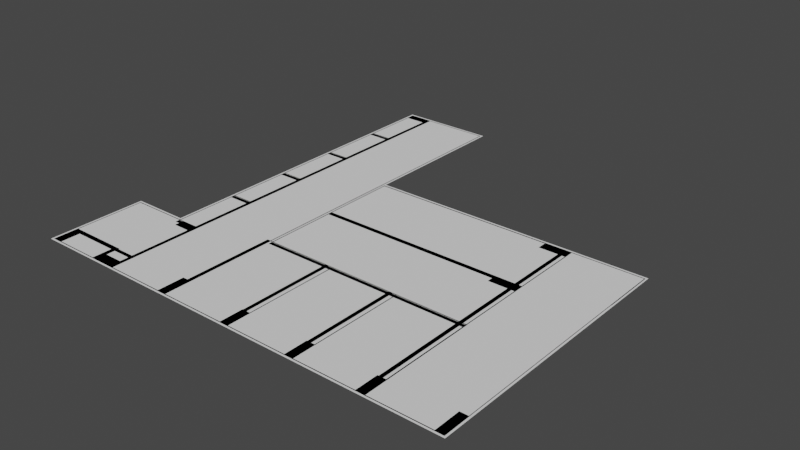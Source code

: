 # Source: BroomStudyModelsExport.blend  (saved by Blender 2.93.20; exported with 4.5.12 LTS)
import bpy
from mathutils import Matrix  # noqa: F401  (used for matrix-valued properties, if any)

bpy.ops.wm.read_factory_settings(use_empty=True)
scene = bpy.context.scene
scene.name = 'Scene'

# ---- collections
col_collection = bpy.data.collections.new('Collection'); scene.collection.children.link(col_collection)
col_cleanedplane = bpy.data.collections.new('CleanedPlane'); scene.collection.children.link(col_cleanedplane)
col_supportline = bpy.data.collections.new('SupportLine'); scene.collection.children.link(col_supportline)
col_goallines = bpy.data.collections.new('GoalLines'); scene.collection.children.link(col_goallines)
col_targetplanes1 = bpy.data.collections.new('TargetPlanes1'); scene.collection.children.link(col_targetplanes1)
col_targetplane2 = bpy.data.collections.new('TargetPlane2'); scene.collection.children.link(col_targetplane2)
col_targetplanes3 = bpy.data.collections.new('TargetPlanes3'); scene.collection.children.link(col_targetplanes3)
col_targetplanes4 = bpy.data.collections.new('TargetPlanes4'); scene.collection.children.link(col_targetplanes4)
col_targetplanes5 = bpy.data.collections.new('TargetPlanes5'); scene.collection.children.link(col_targetplanes5)
col_targetplanes6 = bpy.data.collections.new('TargetPlanes6'); scene.collection.children.link(col_targetplanes6)
col_cleaenedplanes2 = bpy.data.collections.new('CleaenedPlanes2'); scene.collection.children.link(col_cleaenedplanes2)
col_goal2 = bpy.data.collections.new('Goal2'); scene.collection.children.link(col_goal2)
col_spupportlines2 = bpy.data.collections.new('SpupportLines2'); scene.collection.children.link(col_spupportlines2)
col_targetplanes8 = bpy.data.collections.new('TargetPlanes8'); scene.collection.children.link(col_targetplanes8)

# ---- world
world_world = bpy.data.worlds.new('World'); scene.world = world_world
world_world.use_nodes = True; world_world.node_tree.nodes.clear()
_N = world_world.node_tree.nodes; _L = world_world.node_tree.links
n0 = _N.new('ShaderNodeOutputWorld'); n0.name = 'World Output'; n0.location = (300, 300)
n1 = _N.new('ShaderNodeBackground'); n1.name = 'Background'; n1.location = (10, 300)
n1.inputs[0].default_value = (0.05088, 0.05088, 0.05088, 1.0)
_L.new(n1.outputs[0], n0.inputs[0])
n0.is_active_output = True
world_world.color = (0.05088, 0.05088, 0.05088)
world_world.use_sun_shadow = False
world_world.sun_shadow_jitter_overblur = 0.0

# ---- meshes
me_plane_003 = bpy.data.meshes.new('Plane.003')
me_plane_003.from_pydata([(1.0, -1.0, 0.0), (1.0, 0.2619, 0.0), (-0.298, 0.2619, 0.0), (-0.298, -1.0, 0.0), (-0.2894, -0.9913, 0.0), (-0.2894, 0.2533, 0.0), (0.9914, -0.9913, 0.0), (0.9914, 0.2533, 0.0), (-1.0, -1.0, 0.0), (-1.0, -0.5427, 0.0), (-0.7421, -0.5427, 0.0), (-0.7421, -1.0, 0.0), (-0.9914, -0.9913, 0.0), (-0.7507, -0.9913, 0.0), (-0.9914, -0.5514, 0.0), (-0.7507, -0.5514, 0.0), (-0.298, 1.0, 0.0), (-0.7421, 1.0, 0.0), (-0.298, -1.0, 0.0), (-0.7421, -1.0, 0.0), (-0.7335, -0.9913, 0.0), (-0.3066, -0.9913, 0.0), (-0.7335, 0.9913, 0.0), (-0.3066, 0.9913, 0.0), (-0.298, 0.2533, 0.0), (-0.298, 0.2533, 0.0), (-0.3066, 0.2533, 0.0), (-0.298, -0.9913, 0.0), (-0.298, -0.9913, 0.0), (-0.7421, -0.9913, 0.0), (-0.7421, -0.9913, 0.0), (-0.7421, -0.5514, 0.0), (-0.7335, -0.5514, 0.0), (-0.7421, -0.5514, 0.0)], [], [(7, 1, 2, 5), (2, 25, 5), (15, 10, 9, 14), (9, 8, 11, 29, 13, 12, 14), (20, 19, 18, 27, 21), (23, 16, 17, 33, 32, 22), (26, 24, 16, 23), (4, 28, 3, 0, 1, 7, 6), (20, 30, 19), (15, 31, 10)])
me_plane_003.polygons.foreach_set('use_smooth', [True] * 10)
_uv = me_plane_003.uv_layers.new(name='UVMap')
_uv.uv.foreach_set('vector', [0.9957, 0.6266, 1.0, 0.631, 0.351, 0.631, 0.3553, 0.6266, 0.351, 0.631, 0.351, 0.6266, 0.3553, 0.6266, 0.1246, 0.2243, 0.1289, 0.2287, 0.0, 0.2287, 0.004298, 0.2243, 0.0, 0.2287, 0.0, 0.0, 0.1289, 0.0, 0.1289, 0.004341, 0.1246, 0.004342, 0.004298, 0.004342, 0.004298, 0.2243, 0.1332, 0.004342, 0.1289, 0.0, 0.351, 0.0, 0.351, 0.004342, 0.3467, 0.004342, 0.3467, 0.9957, 0.351, 1.0, 0.1289, 1.0, 0.1289, 0.2243, 0.1332, 0.2243, 0.1332, 0.9957, 0.3467, 0.6266, 0.351, 0.6266, 0.351, 1.0, 0.3467, 0.9957, 0.3553, 0.004341, 0.351, 0.004341, 0.351, 0.0, 1.0, 0.0, 1.0, 0.631, 0.9957, 0.6266, 0.9957, 0.004341, 0.1332, 0.004342, 0.1289, 0.004342, 0.1289, 0.0, 0.1246, 0.2243, 0.1289, 0.2243, 0.1289, 0.2287])
me_plane_003.use_remesh_fix_poles = True
me_plane_003.use_remesh_preserve_attributes = False
me_plane_003.update()
me_plane_003.normals_split_custom_set([tuple(v) for v in zip(*[iter([0.0, 0.0, 1.0, 0.0, 0.0, 1.0, 0.0, 0.0, 1.0, 0.0, 0.0, 1.0, 0.0, 0.0, 1.0, 0.0, 0.0, 1.0, 0.0, 0.0, 1.0, 0.0, 0.0, 1.0, 0.0, 0.0, 1.0, 0.0, 0.0, 1.0, 0.0, 0.0, 1.0, 0.0, 0.0, 1.0, 0.0, 0.0, 1.0, 0.0, 0.0, 1.0, 0.0, 0.0, 1.0, 0.0, 0.0, 1.0, 0.0, 0.0, 1.0, 0.0, 0.0, 1.0, 0.0, 0.0, 1.0, 0.0, 0.0, 1.0, 0.0, 0.0, 1.0, 0.0, 0.0, 1.0, 0.0, 0.0, 1.0, 0.0, 0.0, 1.0, 0.0, 0.0, 1.0, 0.0, 0.0, 1.0, 0.0, 0.0, 1.0, 0.0, 0.0, 1.0, 0.0, 0.0, 1.0, 0.0, 0.0, 1.0, 0.0, 0.0, 1.0, 0.0, 0.0, 1.0, 0.0, 0.0, 1.0, 0.0, 0.0, 1.0, 0.0, 0.0, 1.0, 0.0, 0.0, 1.0, 0.0, 0.0, 1.0, 0.0, 0.0, 1.0, 0.0, 0.0, 1.0, 0.0, 0.0, 1.0, 0.0, 0.0, 1.0, 0.0, 0.0, 1.0, 0.0, 0.0, 1.0, 0.0, 0.0, 1.0, 0.0, 0.0, 1.0, 0.0, 0.0, 1.0])] * 3)])
me_plane_013 = bpy.data.meshes.new('Plane.013')
me_plane_013.from_pydata([(-1.0, -1.0, 0.0), (1.0, -1.0, 0.0), (-1.0, 1.0, 0.0), (1.0, 1.0, 0.0)], [], [(0, 1, 3, 2)])
_uv = me_plane_013.uv_layers.new(name='UVMap')
_uv.uv.foreach_set('vector', [0.0, 0.0, 1.0, 0.0, 1.0, 1.0, 0.0, 1.0])
me_plane_013.use_remesh_fix_poles = True
me_plane_013.use_remesh_preserve_attributes = False
me_plane_013.update()
me_plane_016 = bpy.data.meshes.new('Plane.016')
me_plane_016.from_pydata([(-1.0, -1.0, 0.0), (1.0, -1.0, 0.0), (-1.0, 1.0, 0.0), (1.0, 1.0, 0.0)], [], [(0, 1, 3, 2)])
_uv = me_plane_016.uv_layers.new(name='UVMap')
_uv.uv.foreach_set('vector', [0.0, 0.0, 1.0, 0.0, 1.0, 1.0, 0.0, 1.0])
me_plane_016.use_remesh_fix_poles = True
me_plane_016.use_remesh_preserve_attributes = False
me_plane_016.update()
me_plane_014 = bpy.data.meshes.new('Plane.014')
me_plane_014.from_pydata([(-1.0, -1.0, 0.0), (1.0, -1.0, 0.0), (-1.0, 1.0, 0.0), (1.0, 1.0, 0.0)], [], [(0, 1, 3, 2)])
_uv = me_plane_014.uv_layers.new(name='UVMap')
_uv.uv.foreach_set('vector', [0.0, 0.0, 1.0, 0.0, 1.0, 1.0, 0.0, 1.0])
me_plane_014.use_remesh_fix_poles = True
me_plane_014.use_remesh_preserve_attributes = False
me_plane_014.update()
me_plane_499 = bpy.data.meshes.new('Plane.499')
me_plane_499.from_pydata([(-1.0, -1.0, 0.0), (1.0, -1.0, 0.0), (-1.0, 1.0, 0.0), (1.0, 1.0, 0.0)], [], [(0, 1, 3, 2)])
_uv = me_plane_499.uv_layers.new(name='UVMap')
_uv.uv.foreach_set('vector', [0.0, 0.0, 1.0, 0.0, 1.0, 1.0, 0.0, 1.0])
me_plane_499.use_remesh_fix_poles = True
me_plane_499.use_remesh_preserve_attributes = False
me_plane_499.update()
me_plane_500 = bpy.data.meshes.new('Plane.500')
me_plane_500.from_pydata([(-1.0, -1.0, 0.0), (1.0, -1.0, 0.0), (-1.0, 1.0, 0.0), (1.0, 1.0, 0.0)], [], [(0, 1, 3, 2)])
_uv = me_plane_500.uv_layers.new(name='UVMap')
_uv.uv.foreach_set('vector', [0.0, 0.0, 1.0, 0.0, 1.0, 1.0, 0.0, 1.0])
me_plane_500.use_remesh_fix_poles = True
me_plane_500.use_remesh_preserve_attributes = False
me_plane_500.update()
me_plane_501 = bpy.data.meshes.new('Plane.501')
me_plane_501.from_pydata([(-1.0, -1.0, 0.0), (1.0, -1.0, 0.0), (-1.0, 1.0, 0.0), (1.0, 1.0, 0.0)], [], [(0, 1, 3, 2)])
_uv = me_plane_501.uv_layers.new(name='UVMap')
_uv.uv.foreach_set('vector', [0.0, 0.0, 1.0, 0.0, 1.0, 1.0, 0.0, 1.0])
me_plane_501.use_remesh_fix_poles = True
me_plane_501.use_remesh_preserve_attributes = False
me_plane_501.update()
me_plane_019 = bpy.data.meshes.new('Plane.019')
me_plane_019.from_pydata([(-1.0, -1.0, 0.0), (1.0, -1.0, 0.0), (-1.0, 1.0, 0.0), (1.0, 1.0, 0.0), (-0.975, -0.993, 0.0), (0.975, -0.993, 0.0), (0.975, 0.993, 0.0), (-0.975, 0.993, 0.0)], [], [(6, 3, 2, 7), (2, 0, 1, 3, 6, 5, 4, 7)])
_uv = me_plane_019.uv_layers.new(name='UVMap')
_uv.uv.foreach_set('vector', [0.9875, 0.9965, 1.0, 1.0, 0.0, 1.0, 0.0125, 0.9965, 0.0, 1.0, 0.0, 0.0, 1.0, 0.0, 1.0, 1.0, 0.9875, 0.9965, 0.9875, 0.003488, 0.0125, 0.003488, 0.0125, 0.9965])
me_plane_019.use_remesh_fix_poles = True
me_plane_019.use_remesh_preserve_attributes = False
me_plane_019.update()
me_plane_020 = bpy.data.meshes.new('Plane.020')
me_plane_020.from_pydata([(-1.0, -1.0, 0.0), (1.0, -1.0, 0.0), (-1.0, 1.0, 0.0), (1.0, 1.0, 0.0), (0.9911, -0.9837, 0.0), (0.9911, 0.9675, 0.0), (-0.9911, -0.9837, 0.0), (-0.9911, 0.9675, 0.0)], [], [(4, 1, 3, 2, 0, 6, 7, 5), (6, 0, 1, 4)])
_uv = me_plane_020.uv_layers.new(name='UVMap')
_uv.uv.foreach_set('vector', [0.9956, 0.00813, 1.0, 0.0, 1.0, 1.0, 0.0, 1.0, 0.0, 0.0, 0.004438, 0.00813, 0.004438, 0.9837, 0.9956, 0.9837, 0.004438, 0.00813, 0.0, 0.0, 1.0, 0.0, 0.9956, 0.00813])
me_plane_020.use_remesh_fix_poles = True
me_plane_020.use_remesh_preserve_attributes = False
me_plane_020.update()
me_plane_021 = bpy.data.meshes.new('Plane.021')
me_plane_021.from_pydata([(-1.0, -1.0, 0.0), (1.0, -1.0, 0.0), (-1.0, 1.0, 0.0), (1.0, 1.0, 0.0), (0.9911, -0.9837, 0.0), (0.9911, 0.9675, 0.0), (-0.9911, -0.9837, 0.0), (-0.9911, 0.9675, 0.0)], [], [(4, 1, 3, 2, 0, 6, 7, 5), (6, 0, 1, 4)])
_uv = me_plane_021.uv_layers.new(name='UVMap')
_uv.uv.foreach_set('vector', [0.9956, 0.00813, 1.0, 0.0, 1.0, 1.0, 0.0, 1.0, 0.0, 0.0, 0.004438, 0.00813, 0.004438, 0.9837, 0.9956, 0.9837, 0.004438, 0.00813, 0.0, 0.0, 1.0, 0.0, 0.9956, 0.00813])
me_plane_021.use_remesh_fix_poles = True
me_plane_021.use_remesh_preserve_attributes = False
me_plane_021.update()
me_plane_023 = bpy.data.meshes.new('Plane.023')
me_plane_023.from_pydata([(-1.0, -1.0, 0.0), (1.0, -1.0, 0.0), (-1.0, 1.0, 0.0), (1.0, 1.0, 0.0), (-0.975, -0.9842, 0.0), (0.975, -0.9842, 0.0), (0.975, 0.9842, 0.0), (-0.975, 0.9842, 0.0)], [], [(6, 3, 2, 7), (2, 0, 1, 3, 6, 5, 4, 7)])
_uv = me_plane_023.uv_layers.new(name='UVMap')
_uv.uv.foreach_set('vector', [0.9875, 0.9921, 1.0, 1.0, 0.0, 1.0, 0.0125, 0.9921, 0.0, 1.0, 0.0, 0.0, 1.0, 0.0, 1.0, 1.0, 0.9875, 0.9921, 0.9875, 0.007895, 0.0125, 0.007895, 0.0125, 0.9921])
me_plane_023.use_remesh_fix_poles = True
me_plane_023.use_remesh_preserve_attributes = False
me_plane_023.update()
me_plane_024 = bpy.data.meshes.new('Plane.024')
me_plane_024.from_pydata([(-1.0, -1.0, 0.0), (1.0, -1.0, 0.0), (-1.0, 1.0, 0.0), (1.0, 1.0, 0.0), (-0.975, -0.9842, 0.0), (0.975, -0.9842, 0.0), (0.975, 0.9842, 0.0), (-0.975, 0.9842, 0.0)], [], [(6, 3, 2, 7), (2, 0, 1, 3, 6, 5, 4, 7)])
_uv = me_plane_024.uv_layers.new(name='UVMap')
_uv.uv.foreach_set('vector', [0.9875, 0.9921, 1.0, 1.0, 0.0, 1.0, 0.0125, 0.9921, 0.0, 1.0, 0.0, 0.0, 1.0, 0.0, 1.0, 1.0, 0.9875, 0.9921, 0.9875, 0.007895, 0.0125, 0.007895, 0.0125, 0.9921])
me_plane_024.use_remesh_fix_poles = True
me_plane_024.use_remesh_preserve_attributes = False
me_plane_024.update()
me_plane_025 = bpy.data.meshes.new('Plane.025')
me_plane_025.from_pydata([(-1.0, -1.0, 0.0), (1.0, -1.0, 0.0), (-1.0, 1.0, 0.0), (1.0, 1.0, 0.0), (-0.975, -0.9842, 0.0), (0.975, -0.9842, 0.0), (0.975, 0.9842, 0.0), (-0.975, 0.9842, 0.0)], [], [(6, 3, 2, 7), (2, 0, 1, 3, 6, 5, 4, 7)])
_uv = me_plane_025.uv_layers.new(name='UVMap')
_uv.uv.foreach_set('vector', [0.9875, 0.9921, 1.0, 1.0, 0.0, 1.0, 0.0125, 0.9921, 0.0, 1.0, 0.0, 0.0, 1.0, 0.0, 1.0, 1.0, 0.9875, 0.9921, 0.9875, 0.007895, 0.0125, 0.007895, 0.0125, 0.9921])
me_plane_025.use_remesh_fix_poles = True
me_plane_025.use_remesh_preserve_attributes = False
me_plane_025.update()
me_plane_026 = bpy.data.meshes.new('Plane.026')
me_plane_026.from_pydata([(-1.0, -1.0, 0.0), (1.0, -1.0, 0.0), (-1.0, 1.0, 0.0), (1.0, 1.0, 0.0)], [], [(0, 1, 3, 2)])
_uv = me_plane_026.uv_layers.new(name='UVMap')
_uv.uv.foreach_set('vector', [0.0, 0.0, 1.0, 0.0, 1.0, 1.0, 0.0, 1.0])
me_plane_026.use_remesh_fix_poles = True
me_plane_026.use_remesh_preserve_attributes = False
me_plane_026.update()
me_plane_028 = bpy.data.meshes.new('Plane.028')
me_plane_028.from_pydata([(-1.0, -1.0, 0.0), (1.0, -1.0, 0.0), (-1.0, 1.0, 0.0), (1.0, 1.0, 0.0)], [], [(0, 1, 3, 2)])
_uv = me_plane_028.uv_layers.new(name='UVMap')
_uv.uv.foreach_set('vector', [0.0, 0.0, 1.0, 0.0, 1.0, 1.0, 0.0, 1.0])
me_plane_028.use_remesh_fix_poles = True
me_plane_028.use_remesh_preserve_attributes = False
me_plane_028.update()
me_plane_027 = bpy.data.meshes.new('Plane.027')
me_plane_027.from_pydata([(-1.0, -1.0, 0.0), (1.0, -1.0, 0.0), (-1.0, 1.0, 0.0), (1.0, 1.0, 0.0)], [], [(0, 1, 3, 2)])
_uv = me_plane_027.uv_layers.new(name='UVMap')
_uv.uv.foreach_set('vector', [0.0, 0.0, 1.0, 0.0, 1.0, 1.0, 0.0, 1.0])
me_plane_027.use_remesh_fix_poles = True
me_plane_027.use_remesh_preserve_attributes = False
me_plane_027.update()
me_plane_029 = bpy.data.meshes.new('Plane.029')
me_plane_029.from_pydata([(-1.0, -1.0, 0.0), (1.0, -1.0, 0.0), (-1.0, 1.0, 0.0), (1.0, 1.0, 0.0)], [], [(0, 1, 3, 2)])
_uv = me_plane_029.uv_layers.new(name='UVMap')
_uv.uv.foreach_set('vector', [0.0, 0.0, 1.0, 0.0, 1.0, 1.0, 0.0, 1.0])
me_plane_029.use_remesh_fix_poles = True
me_plane_029.use_remesh_preserve_attributes = False
me_plane_029.update()
me_plane_030 = bpy.data.meshes.new('Plane.030')
me_plane_030.from_pydata([(-1.0, -1.0, 0.0), (1.0, -1.0, 0.0), (-1.0, 1.0, 0.0), (1.0, 1.0, 0.0)], [], [(0, 1, 3, 2)])
_uv = me_plane_030.uv_layers.new(name='UVMap')
_uv.uv.foreach_set('vector', [0.0, 0.0, 1.0, 0.0, 1.0, 1.0, 0.0, 1.0])
me_plane_030.use_remesh_fix_poles = True
me_plane_030.use_remesh_preserve_attributes = False
me_plane_030.update()
me_plane_031 = bpy.data.meshes.new('Plane.031')
me_plane_031.from_pydata([(-1.0, -1.0, 0.0), (1.0, -1.0, 0.0), (-1.0, 1.0, 0.0), (1.0, 1.0, 0.0)], [], [(0, 1, 3, 2)])
_uv = me_plane_031.uv_layers.new(name='UVMap')
_uv.uv.foreach_set('vector', [0.0, 0.0, 1.0, 0.0, 1.0, 1.0, 0.0, 1.0])
me_plane_031.use_remesh_fix_poles = True
me_plane_031.use_remesh_preserve_attributes = False
me_plane_031.update()
me_plane_032 = bpy.data.meshes.new('Plane.032')
me_plane_032.from_pydata([(-1.0, -1.0, 0.0), (1.0, -1.0, 0.0), (-1.0, 1.0, 0.0), (1.0, 1.0, 0.0)], [], [(0, 1, 3, 2)])
_uv = me_plane_032.uv_layers.new(name='UVMap')
_uv.uv.foreach_set('vector', [0.0, 0.0, 1.0, 0.0, 1.0, 1.0, 0.0, 1.0])
me_plane_032.use_remesh_fix_poles = True
me_plane_032.use_remesh_preserve_attributes = False
me_plane_032.update()
me_plane_211 = bpy.data.meshes.new('Plane.211')
me_plane_211.from_pydata([(-1.0, -1.0, 0.0), (1.0, -1.0, 0.0), (-1.0, 1.0, 0.0), (1.0, 1.0, 0.0)], [], [(0, 1, 3, 2)])
_uv = me_plane_211.uv_layers.new(name='UVMap')
_uv.uv.foreach_set('vector', [0.0, 0.0, 1.0, 0.0, 1.0, 1.0, 0.0, 1.0])
me_plane_211.use_remesh_fix_poles = True
me_plane_211.use_remesh_preserve_attributes = False
me_plane_211.update()
me_plane_275 = bpy.data.meshes.new('Plane.275')
me_plane_275.from_pydata([(-1.0, -1.0, 0.0), (1.0, -1.0, 0.0), (-1.0, 1.0, 0.0), (1.0, 1.0, 0.0)], [], [(0, 1, 3, 2)])
_uv = me_plane_275.uv_layers.new(name='UVMap')
_uv.uv.foreach_set('vector', [0.0, 0.0, 1.0, 0.0, 1.0, 1.0, 0.0, 1.0])
me_plane_275.use_remesh_fix_poles = True
me_plane_275.use_remesh_preserve_attributes = False
me_plane_275.update()
me_plane_339 = bpy.data.meshes.new('Plane.339')
me_plane_339.from_pydata([(-1.0, -1.0, 0.0), (1.0, -1.0, 0.0), (-1.0, 1.0, 0.0), (1.0, 1.0, 0.0)], [], [(0, 1, 3, 2)])
_uv = me_plane_339.uv_layers.new(name='UVMap')
_uv.uv.foreach_set('vector', [0.0, 0.0, 1.0, 0.0, 1.0, 1.0, 0.0, 1.0])
me_plane_339.use_remesh_fix_poles = True
me_plane_339.use_remesh_preserve_attributes = False
me_plane_339.update()
me_plane_409 = bpy.data.meshes.new('Plane.409')
me_plane_409.from_pydata([(-1.0, -1.0, 0.0), (1.0, -1.0, 0.0), (-1.0, 1.0, 0.0), (1.0, 1.0, 0.0)], [], [(0, 1, 3, 2)])
_uv = me_plane_409.uv_layers.new(name='UVMap')
_uv.uv.foreach_set('vector', [0.0, 0.0, 1.0, 0.0, 1.0, 1.0, 0.0, 1.0])
me_plane_409.use_remesh_fix_poles = True
me_plane_409.use_remesh_preserve_attributes = False
me_plane_409.update()
me_plane_454 = bpy.data.meshes.new('Plane.454')
me_plane_454.from_pydata([(-1.0, -1.0, 0.0), (1.0, -1.0, 0.0), (-1.0, 1.0, 0.0), (1.0, 1.0, 0.0)], [], [(0, 1, 3, 2)])
_uv = me_plane_454.uv_layers.new(name='UVMap')
_uv.uv.foreach_set('vector', [0.0, 0.0, 1.0, 0.0, 1.0, 1.0, 0.0, 1.0])
me_plane_454.use_remesh_fix_poles = True
me_plane_454.use_remesh_preserve_attributes = False
me_plane_454.update()
me_plane_505 = bpy.data.meshes.new('Plane.505')
me_plane_505.from_pydata([(-1.0, -1.0, 0.0), (1.0, -1.0, 0.0), (-1.0, 1.0, 0.0), (1.0, 1.0, 0.0)], [], [(0, 1, 3, 2)])
_uv = me_plane_505.uv_layers.new(name='UVMap')
_uv.uv.foreach_set('vector', [0.0, 0.0, 1.0, 0.0, 1.0, 1.0, 0.0, 1.0])
me_plane_505.use_remesh_fix_poles = True
me_plane_505.use_remesh_preserve_attributes = False
me_plane_505.update()
me_plane_506 = bpy.data.meshes.new('Plane.506')
me_plane_506.from_pydata([(-1.0, -1.0, 0.0), (1.0, -1.0, 0.0), (-1.0, 1.0, 0.0), (1.0, 1.0, 0.0)], [], [(0, 1, 3, 2)])
_uv = me_plane_506.uv_layers.new(name='UVMap')
_uv.uv.foreach_set('vector', [0.0, 0.0, 1.0, 0.0, 1.0, 1.0, 0.0, 1.0])
me_plane_506.use_remesh_fix_poles = True
me_plane_506.use_remesh_preserve_attributes = False
me_plane_506.update()
me_plane_516 = bpy.data.meshes.new('Plane.516')
me_plane_516.from_pydata([(-1.0, -1.0, 0.0), (1.0, -1.0, 0.0), (-1.0, 1.0, 0.0), (1.0, 1.0, 0.0)], [], [(0, 1, 3, 2)])
_uv = me_plane_516.uv_layers.new(name='UVMap')
_uv.uv.foreach_set('vector', [0.0, 0.0, 1.0, 0.0, 1.0, 1.0, 0.0, 1.0])
me_plane_516.use_remesh_fix_poles = True
me_plane_516.use_remesh_preserve_attributes = False
me_plane_516.update()
me_plane_517 = bpy.data.meshes.new('Plane.517')
me_plane_517.from_pydata([(-1.0, -1.0, 0.0), (1.0, -1.0, 0.0), (-1.0, 1.0, 0.0), (1.0, 1.0, 0.0)], [], [(0, 1, 3, 2)])
_uv = me_plane_517.uv_layers.new(name='UVMap')
_uv.uv.foreach_set('vector', [0.0, 0.0, 1.0, 0.0, 1.0, 1.0, 0.0, 1.0])
me_plane_517.use_remesh_fix_poles = True
me_plane_517.use_remesh_preserve_attributes = False
me_plane_517.update()
me_plane_518 = bpy.data.meshes.new('Plane.518')
me_plane_518.from_pydata([(-1.0, -1.0, 0.0), (1.0, -1.0, 0.0), (-1.0, 1.0, 0.0), (1.0, 1.0, 0.0)], [], [(0, 1, 3, 2)])
_uv = me_plane_518.uv_layers.new(name='UVMap')
_uv.uv.foreach_set('vector', [0.0, 0.0, 1.0, 0.0, 1.0, 1.0, 0.0, 1.0])
me_plane_518.use_remesh_fix_poles = True
me_plane_518.use_remesh_preserve_attributes = False
me_plane_518.update()
me_plane_519 = bpy.data.meshes.new('Plane.519')
me_plane_519.from_pydata([(-1.0, -1.0, 0.0), (1.0, -1.0, 0.0), (-1.0, 1.0, 0.0), (1.0, 1.0, 0.0)], [], [(0, 1, 3, 2)])
_uv = me_plane_519.uv_layers.new(name='UVMap')
_uv.uv.foreach_set('vector', [0.0, 0.0, 1.0, 0.0, 1.0, 1.0, 0.0, 1.0])
me_plane_519.use_remesh_fix_poles = True
me_plane_519.use_remesh_preserve_attributes = False
me_plane_519.update()
me_plane_520 = bpy.data.meshes.new('Plane.520')
me_plane_520.from_pydata([(-1.0, -1.0, 0.0), (1.0, -1.0, 0.0), (-1.0, 1.0, 0.0), (1.0, 1.0, 0.0)], [], [(0, 1, 3, 2)])
_uv = me_plane_520.uv_layers.new(name='UVMap')
_uv.uv.foreach_set('vector', [0.0, 0.0, 1.0, 0.0, 1.0, 1.0, 0.0, 1.0])
me_plane_520.use_remesh_fix_poles = True
me_plane_520.use_remesh_preserve_attributes = False
me_plane_520.update()
me_plane_522 = bpy.data.meshes.new('Plane.522')
me_plane_522.from_pydata([(-1.0, -1.0, 0.0), (1.0, -1.0, 0.0), (-1.0, 1.0, 0.0), (1.0, 1.0, 0.0)], [], [(0, 1, 3, 2)])
_uv = me_plane_522.uv_layers.new(name='UVMap')
_uv.uv.foreach_set('vector', [0.0, 0.0, 1.0, 0.0, 1.0, 1.0, 0.0, 1.0])
me_plane_522.use_remesh_fix_poles = True
me_plane_522.use_remesh_preserve_attributes = False
me_plane_522.update()
me_plane_676 = bpy.data.meshes.new('Plane.676')
me_plane_676.from_pydata([(-1.0, -1.0, 0.0), (1.0, -1.0, 0.0), (-1.0, 1.0, 0.0), (1.0, 1.0, 0.0)], [], [(0, 1, 3, 2)])
_uv = me_plane_676.uv_layers.new(name='UVMap')
_uv.uv.foreach_set('vector', [0.0, 0.0, 1.0, 0.0, 1.0, 1.0, 0.0, 1.0])
me_plane_676.use_remesh_fix_poles = True
me_plane_676.use_remesh_preserve_attributes = False
me_plane_676.update()
me_plane_524 = bpy.data.meshes.new('Plane.524')
me_plane_524.from_pydata([(-1.0, -1.0, 0.0), (1.0, -1.0, 0.0), (-1.0, 1.0, 0.0), (1.0, 1.0, 0.0)], [], [(0, 1, 3, 2)])
_uv = me_plane_524.uv_layers.new(name='UVMap')
_uv.uv.foreach_set('vector', [0.0, 0.0, 1.0, 0.0, 1.0, 1.0, 0.0, 1.0])
me_plane_524.use_remesh_fix_poles = True
me_plane_524.use_remesh_preserve_attributes = False
me_plane_524.update()
me_plane_669 = bpy.data.meshes.new('Plane.669')
me_plane_669.from_pydata([(-1.0, -1.0, 0.0), (1.0, -1.0, 0.0), (-1.0, 1.0, 0.0), (1.0, 1.0, 0.0)], [], [(0, 1, 3, 2)])
_uv = me_plane_669.uv_layers.new(name='UVMap')
_uv.uv.foreach_set('vector', [0.0, 0.0, 1.0, 0.0, 1.0, 1.0, 0.0, 1.0])
me_plane_669.use_remesh_fix_poles = True
me_plane_669.use_remesh_preserve_attributes = False
me_plane_669.update()
me_plane_664 = bpy.data.meshes.new('Plane.664')
me_plane_664.from_pydata([(-1.0, -1.0, 0.0), (1.0, -1.0, 0.0), (-1.0, 1.0, 0.0), (1.0, 1.0, 0.0)], [], [(0, 1, 3, 2)])
_uv = me_plane_664.uv_layers.new(name='UVMap')
_uv.uv.foreach_set('vector', [0.0, 0.0, 1.0, 0.0, 1.0, 1.0, 0.0, 1.0])
me_plane_664.use_remesh_fix_poles = True
me_plane_664.use_remesh_preserve_attributes = False
me_plane_664.update()
me_plane_671 = bpy.data.meshes.new('Plane.671')
me_plane_671.from_pydata([(-1.0, -1.0, 0.0), (1.0, -1.0, 0.0), (-1.0, 1.0, 0.0), (1.0, 1.0, 0.0)], [], [(0, 1, 3, 2)])
_uv = me_plane_671.uv_layers.new(name='UVMap')
_uv.uv.foreach_set('vector', [0.0, 0.0, 1.0, 0.0, 1.0, 1.0, 0.0, 1.0])
me_plane_671.use_remesh_fix_poles = True
me_plane_671.use_remesh_preserve_attributes = False
me_plane_671.update()
me_plane_672 = bpy.data.meshes.new('Plane.672')
me_plane_672.from_pydata([(-1.0, -1.0, 0.0), (1.0, -1.0, 0.0), (-1.0, 1.0, 0.0), (1.0, 1.0, 0.0)], [], [(0, 1, 3, 2)])
_uv = me_plane_672.uv_layers.new(name='UVMap')
_uv.uv.foreach_set('vector', [0.0, 0.0, 1.0, 0.0, 1.0, 1.0, 0.0, 1.0])
me_plane_672.use_remesh_fix_poles = True
me_plane_672.use_remesh_preserve_attributes = False
me_plane_672.update()
me_plane_673 = bpy.data.meshes.new('Plane.673')
me_plane_673.from_pydata([(-1.0, -1.0, 0.0), (1.0, -1.0, 0.0), (-1.0, 1.0, 0.0), (1.0, 1.0, 0.0)], [], [(0, 1, 3, 2)])
_uv = me_plane_673.uv_layers.new(name='UVMap')
_uv.uv.foreach_set('vector', [0.0, 0.0, 1.0, 0.0, 1.0, 1.0, 0.0, 1.0])
me_plane_673.use_remesh_fix_poles = True
me_plane_673.use_remesh_preserve_attributes = False
me_plane_673.update()
me_plane_674 = bpy.data.meshes.new('Plane.674')
me_plane_674.from_pydata([(-1.0, -1.0, 0.0), (1.0, -1.0, 0.0), (-1.0, 1.0, 0.0), (1.0, 1.0, 0.0)], [], [(0, 1, 3, 2)])
_uv = me_plane_674.uv_layers.new(name='UVMap')
_uv.uv.foreach_set('vector', [0.0, 0.0, 1.0, 0.0, 1.0, 1.0, 0.0, 1.0])
me_plane_674.use_remesh_fix_poles = True
me_plane_674.use_remesh_preserve_attributes = False
me_plane_674.update()
me_plane_675 = bpy.data.meshes.new('Plane.675')
me_plane_675.from_pydata([(-1.0, -1.0, 0.0), (1.0, -1.0, 0.0), (-1.0, 1.0, 0.0), (1.0, 1.0, 0.0)], [], [(0, 1, 3, 2)])
_uv = me_plane_675.uv_layers.new(name='UVMap')
_uv.uv.foreach_set('vector', [0.0, 0.0, 1.0, 0.0, 1.0, 1.0, 0.0, 1.0])
me_plane_675.use_remesh_fix_poles = True
me_plane_675.use_remesh_preserve_attributes = False
me_plane_675.update()
me_plane_525 = bpy.data.meshes.new('Plane.525')
me_plane_525.from_pydata([(-1.0, -1.0, 0.0), (1.0, -1.0, 0.0), (-1.0, 1.0, 0.0), (1.0, 1.0, 0.0), (-0.925, -0.9727, 0.0), (0.925, -0.9727, 0.0), (0.925, 0.9727, 0.0), (-0.925, 0.9727, 0.0)], [], [(6, 3, 2, 7), (2, 0, 1, 3, 6, 5, 4, 7)])
_uv = me_plane_525.uv_layers.new(name='UVMap')
_uv.uv.foreach_set('vector', [0.9625, 0.9864, 1.0, 1.0, 0.0, 1.0, 0.0375, 0.9864, 0.0, 1.0, 0.0, 0.0, 1.0, 0.0, 1.0, 1.0, 0.9625, 0.9864, 0.9625, 0.01364, 0.0375, 0.01364, 0.0375, 0.9864])
me_plane_525.use_remesh_fix_poles = True
me_plane_525.use_remesh_preserve_attributes = False
me_plane_525.update()
me_plane_526 = bpy.data.meshes.new('Plane.526')
me_plane_526.from_pydata([(-1.0, -1.0, 0.0), (1.0, -1.0, 0.0), (-1.0, 1.0, 0.0), (1.0, 1.0, 0.0), (-0.925, -0.9727, 0.0), (0.925, -0.9727, 0.0), (0.925, 0.9727, 0.0), (-0.925, 0.9727, 0.0)], [], [(6, 3, 2, 7), (2, 0, 1, 3, 6, 5, 4, 7)])
_uv = me_plane_526.uv_layers.new(name='UVMap')
_uv.uv.foreach_set('vector', [0.9625, 0.9864, 1.0, 1.0, 0.0, 1.0, 0.0375, 0.9864, 0.0, 1.0, 0.0, 0.0, 1.0, 0.0, 1.0, 1.0, 0.9625, 0.9864, 0.9625, 0.01364, 0.0375, 0.01364, 0.0375, 0.9864])
me_plane_526.use_remesh_fix_poles = True
me_plane_526.use_remesh_preserve_attributes = False
me_plane_526.update()
me_plane_527 = bpy.data.meshes.new('Plane.527')
me_plane_527.from_pydata([(-1.0, -1.0, 0.0), (1.0, -1.0, 0.0), (-1.0, 1.0, 0.0), (1.0, 1.0, 0.0), (-0.925, -0.9727, 0.0), (0.925, -0.9727, 0.0), (0.925, 0.9727, 0.0), (-0.925, 0.9727, 0.0)], [], [(6, 3, 2, 7), (2, 0, 1, 3, 6, 5, 4, 7)])
_uv = me_plane_527.uv_layers.new(name='UVMap')
_uv.uv.foreach_set('vector', [0.9625, 0.9864, 1.0, 1.0, 0.0, 1.0, 0.0375, 0.9864, 0.0, 1.0, 0.0, 0.0, 1.0, 0.0, 1.0, 1.0, 0.9625, 0.9864, 0.9625, 0.01364, 0.0375, 0.01364, 0.0375, 0.9864])
me_plane_527.use_remesh_fix_poles = True
me_plane_527.use_remesh_preserve_attributes = False
me_plane_527.update()
me_plane_528 = bpy.data.meshes.new('Plane.528')
me_plane_528.from_pydata([(-1.0, -1.0, 0.0), (1.0, -1.0, 0.0), (-1.0, 1.0, 0.0), (1.0, 1.0, 0.0), (-0.925, -0.9727, 0.0), (0.925, -0.9727, 0.0), (0.925, 0.9727, 0.0), (-0.925, 0.9727, 0.0)], [], [(6, 3, 2, 7), (2, 0, 1, 3, 6, 5, 4, 7)])
_uv = me_plane_528.uv_layers.new(name='UVMap')
_uv.uv.foreach_set('vector', [0.9625, 0.9864, 1.0, 1.0, 0.0, 1.0, 0.0375, 0.9864, 0.0, 1.0, 0.0, 0.0, 1.0, 0.0, 1.0, 1.0, 0.9625, 0.9864, 0.9625, 0.01364, 0.0375, 0.01364, 0.0375, 0.9864])
me_plane_528.use_remesh_fix_poles = True
me_plane_528.use_remesh_preserve_attributes = False
me_plane_528.update()
me_plane_529 = bpy.data.meshes.new('Plane.529')
me_plane_529.from_pydata([(-1.0, -1.0, 0.0), (1.0, -1.0, 0.0), (-1.0, 1.0, 0.0), (1.0, 1.0, 0.0), (-0.925, -0.9727, 0.0), (0.925, -0.9727, 0.0), (0.925, 0.9727, 0.0), (-0.925, 0.9727, 0.0)], [], [(6, 3, 2, 7), (2, 0, 1, 3, 6, 5, 4, 7)])
_uv = me_plane_529.uv_layers.new(name='UVMap')
_uv.uv.foreach_set('vector', [0.9625, 0.9864, 1.0, 1.0, 0.0, 1.0, 0.0375, 0.9864, 0.0, 1.0, 0.0, 0.0, 1.0, 0.0, 1.0, 1.0, 0.9625, 0.9864, 0.9625, 0.01364, 0.0375, 0.01364, 0.0375, 0.9864])
me_plane_529.use_remesh_fix_poles = True
me_plane_529.use_remesh_preserve_attributes = False
me_plane_529.update()
me_plane_521 = bpy.data.meshes.new('Plane.521')
me_plane_521.from_pydata([(-1.0, -1.0, 0.0), (1.0, -1.0, 0.0), (-1.0, 1.0, 0.0), (1.0, 1.0, 0.0), (0.977, -0.9739, 0.0), (0.977, 0.9739, 0.0), (-0.977, -0.9739, 0.0), (-0.977, 0.9739, 0.0)], [], [(5, 3, 2, 7), (2, 0, 1, 3, 5, 4, 6, 7)])
_uv = me_plane_521.uv_layers.new(name='UVMap')
_uv.uv.foreach_set('vector', [0.9885, 0.987, 1.0, 1.0, 0.0, 1.0, 0.01149, 0.987, 0.0, 1.0, 0.0, 0.0, 1.0, 0.0, 1.0, 1.0, 0.9885, 0.987, 0.9885, 0.01304, 0.01149, 0.01304, 0.01149, 0.987])
me_plane_521.use_remesh_fix_poles = True
me_plane_521.use_remesh_preserve_attributes = False
me_plane_521.update()
me_plane_523 = bpy.data.meshes.new('Plane.523')
me_plane_523.from_pydata([(-1.0, -1.0, 0.0), (1.0, -1.0, 0.0), (-1.0, 1.0, 0.0), (1.0, 1.0, 0.0), (-0.9727, -0.9956, 0.0), (0.9727, -0.9956, 0.0), (0.9727, 0.9956, 0.0), (-0.9727, 0.9956, 0.0)], [], [(6, 3, 2, 7), (2, 0, 1, 3, 6, 5, 4, 7)])
_uv = me_plane_523.uv_layers.new(name='UVMap')
_uv.uv.foreach_set('vector', [0.9864, 0.9978, 1.0, 1.0, 0.0, 1.0, 0.01364, 0.9978, 0.0, 1.0, 0.0, 0.0, 1.0, 0.0, 1.0, 1.0, 0.9864, 0.9978, 0.9864, 0.00219, 0.01364, 0.00219, 0.01364, 0.9978])
me_plane_523.use_remesh_fix_poles = True
me_plane_523.use_remesh_preserve_attributes = False
me_plane_523.update()
me_plane_531 = bpy.data.meshes.new('Plane.531')
me_plane_531.from_pydata([(-1.0, -1.0, 0.0), (1.0, -1.0, 0.0), (-1.0, 1.0, 0.0), (1.0, 1.0, 0.0), (0.9667, -0.925, 0.0), (0.9667, 0.925, 0.0), (-0.9667, -0.925, 0.0), (-0.9667, 0.925, 0.0)], [], [(2, 0, 6, 7), (6, 0, 1, 3, 2, 7, 5, 4)])
_uv = me_plane_531.uv_layers.new(name='UVMap')
_uv.uv.foreach_set('vector', [0.0, 1.0, 0.0, 0.0, 0.01667, 0.0375, 0.01667, 0.9625, 0.01667, 0.0375, 0.0, 0.0, 1.0, 0.0, 1.0, 1.0, 0.0, 1.0, 0.01667, 0.9625, 0.9833, 0.9625, 0.9833, 0.0375])
me_plane_531.use_remesh_fix_poles = True
me_plane_531.use_remesh_preserve_attributes = False
me_plane_531.update()
me_plane_532 = bpy.data.meshes.new('Plane.532')
me_plane_532.from_pydata([(-1.0, -1.0, 0.0), (1.0, -1.0, 0.0), (-1.0, 1.0, 0.0), (1.0, 1.0, 0.0), (0.9286, -0.9189, 0.0), (0.9286, 0.9189, 0.0), (-0.9286, -0.9189, 0.0), (-0.9286, 0.9189, 0.0)], [], [(2, 0, 6, 7), (6, 0, 1, 3, 2, 7, 5, 4)])
_uv = me_plane_532.uv_layers.new(name='UVMap')
_uv.uv.foreach_set('vector', [0.0, 1.0, 0.0, 0.0, 0.03571, 0.04054, 0.03571, 0.9595, 0.03571, 0.04054, 0.0, 0.0, 1.0, 0.0, 1.0, 1.0, 0.0, 1.0, 0.03571, 0.9595, 0.9643, 0.9595, 0.9643, 0.04054])
me_plane_532.use_remesh_fix_poles = True
me_plane_532.use_remesh_preserve_attributes = False
me_plane_532.update()
me_plane_667 = bpy.data.meshes.new('Plane.667')
me_plane_667.from_pydata([(-1.0, -1.0, 0.0), (1.0, -1.0, 0.0), (-1.0, 1.0, 0.0), (1.0, 1.0, 0.0)], [], [(0, 1, 3, 2)])
_uv = me_plane_667.uv_layers.new(name='UVMap')
_uv.uv.foreach_set('vector', [0.0, 0.0, 1.0, 0.0, 1.0, 1.0, 0.0, 1.0])
me_plane_667.use_remesh_fix_poles = True
me_plane_667.use_remesh_preserve_attributes = False
me_plane_667.update()
me_plane_665 = bpy.data.meshes.new('Plane.665')
me_plane_665.from_pydata([(-1.0, -1.0, 0.0), (1.0, -1.0, 0.0), (-1.0, 1.0, 0.0), (1.0, 1.0, 0.0)], [], [(0, 1, 3, 2)])
_uv = me_plane_665.uv_layers.new(name='UVMap')
_uv.uv.foreach_set('vector', [0.0, 0.0, 1.0, 0.0, 1.0, 1.0, 0.0, 1.0])
me_plane_665.use_remesh_fix_poles = True
me_plane_665.use_remesh_preserve_attributes = False
me_plane_665.update()
me_plane_666 = bpy.data.meshes.new('Plane.666')
me_plane_666.from_pydata([(-1.0, -1.0, 0.0), (1.0, -1.0, 0.0), (-1.0, 1.0, 0.0), (1.0, 1.0, 0.0)], [], [(0, 1, 3, 2)])
_uv = me_plane_666.uv_layers.new(name='UVMap')
_uv.uv.foreach_set('vector', [0.0, 0.0, 1.0, 0.0, 1.0, 1.0, 0.0, 1.0])
me_plane_666.use_remesh_fix_poles = True
me_plane_666.use_remesh_preserve_attributes = False
me_plane_666.update()
me_plane_533 = bpy.data.meshes.new('Plane.533')
me_plane_533.from_pydata([(-1.0, -1.0, 0.0), (1.0, -1.0, 0.0), (-1.0, 1.0, 0.0), (1.0, 1.0, 0.0)], [], [(0, 1, 3, 2)])
_uv = me_plane_533.uv_layers.new(name='UVMap')
_uv.uv.foreach_set('vector', [0.0, 0.0, 1.0, 0.0, 1.0, 1.0, 0.0, 1.0])
me_plane_533.use_remesh_fix_poles = True
me_plane_533.use_remesh_preserve_attributes = False
me_plane_533.update()
me_plane_670 = bpy.data.meshes.new('Plane.670')
me_plane_670.from_pydata([(-1.0, -1.0, 0.0), (1.0, -1.0, 0.0), (-1.0, 1.0, 0.0), (1.0, 1.0, 0.0)], [], [(0, 1, 3, 2)])
_uv = me_plane_670.uv_layers.new(name='UVMap')
_uv.uv.foreach_set('vector', [0.0, 0.0, 1.0, 0.0, 1.0, 1.0, 0.0, 1.0])
me_plane_670.use_remesh_fix_poles = True
me_plane_670.use_remesh_preserve_attributes = False
me_plane_670.update()

# ---- objects
ob_frame = bpy.data.objects.new('Frame', me_plane_003)
ob_plane_002 = bpy.data.objects.new('Plane.002', me_plane_013)
ob_plane_003 = bpy.data.objects.new('Plane.003', me_plane_016)
ob_plane = bpy.data.objects.new('Plane', me_plane_014)
ob_plane_371 = bpy.data.objects.new('Plane.371', me_plane_499)
ob_plane_004 = bpy.data.objects.new('Plane.004', me_plane_500)
ob_plane_005 = bpy.data.objects.new('Plane.005', me_plane_501)
ob_plane_006 = bpy.data.objects.new('Plane.006', me_plane_019)
ob_plane_007 = bpy.data.objects.new('Plane.007', me_plane_020)
ob_plane_008 = bpy.data.objects.new('Plane.008', me_plane_021)
ob_plane_010 = bpy.data.objects.new('Plane.010', me_plane_023)
ob_plane_009 = bpy.data.objects.new('Plane.009', me_plane_024)
ob_plane_011 = bpy.data.objects.new('Plane.011', me_plane_025)
ob_plane_012 = bpy.data.objects.new('Plane.012', me_plane_026)
ob_plane_014 = bpy.data.objects.new('Plane.014', me_plane_028)
ob_plane_013 = bpy.data.objects.new('Plane.013', me_plane_027)
ob_plane_015 = bpy.data.objects.new('Plane.015', me_plane_029)
ob_plane_016 = bpy.data.objects.new('Plane.016', me_plane_030)
ob_plane_017 = bpy.data.objects.new('Plane.017', me_plane_031)
ob_plane_018 = bpy.data.objects.new('Plane.018', me_plane_032)
ob_plane_108 = bpy.data.objects.new('Plane.108', me_plane_211)
ob_plane_172 = bpy.data.objects.new('Plane.172', me_plane_275)
ob_plane_236 = bpy.data.objects.new('Plane.236', me_plane_339)
ob_plane_281 = bpy.data.objects.new('Plane.281', me_plane_409)
ob_plane_326 = bpy.data.objects.new('Plane.326', me_plane_454)
ob_plane_001 = bpy.data.objects.new('Plane.001', me_plane_505)
ob_plane_372 = bpy.data.objects.new('Plane.372', me_plane_506)
ob_plane_373 = bpy.data.objects.new('Plane.373', me_plane_516)
ob_plane_374 = bpy.data.objects.new('Plane.374', me_plane_517)
ob_plane_375 = bpy.data.objects.new('Plane.375', me_plane_518)
ob_plane_376 = bpy.data.objects.new('Plane.376', me_plane_519)
ob_plane_377 = bpy.data.objects.new('Plane.377', me_plane_520)
ob_plane_379 = bpy.data.objects.new('Plane.379', me_plane_522)
ob_plane_397 = bpy.data.objects.new('Plane.397', me_plane_676)
ob_plane_381 = bpy.data.objects.new('Plane.381', me_plane_524)
ob_plane_390 = bpy.data.objects.new('Plane.390', me_plane_669)
ob_plane_518 = bpy.data.objects.new('Plane.518', me_plane_664)
ob_plane_392 = bpy.data.objects.new('Plane.392', me_plane_671)
ob_plane_393 = bpy.data.objects.new('Plane.393', me_plane_672)
ob_plane_394 = bpy.data.objects.new('Plane.394', me_plane_673)
ob_plane_395 = bpy.data.objects.new('Plane.395', me_plane_674)
ob_plane_396 = bpy.data.objects.new('Plane.396', me_plane_675)
ob_plane_382 = bpy.data.objects.new('Plane.382', me_plane_525)
ob_plane_383 = bpy.data.objects.new('Plane.383', me_plane_526)
ob_plane_384 = bpy.data.objects.new('Plane.384', me_plane_527)
ob_plane_385 = bpy.data.objects.new('Plane.385', me_plane_528)
ob_plane_386 = bpy.data.objects.new('Plane.386', me_plane_529)
ob_plane_378 = bpy.data.objects.new('Plane.378', me_plane_521)
ob_plane_380 = bpy.data.objects.new('Plane.380', me_plane_523)
ob_plane_387 = bpy.data.objects.new('Plane.387', me_plane_531)
ob_plane_388 = bpy.data.objects.new('Plane.388', me_plane_532)
ob_plane_520 = bpy.data.objects.new('Plane.520', me_plane_667)
ob_plane_517 = bpy.data.objects.new('Plane.517', me_plane_665)
ob_plane_519 = bpy.data.objects.new('Plane.519', me_plane_666)
ob_plane_389 = bpy.data.objects.new('Plane.389', me_plane_533)
ob_plane_391 = bpy.data.objects.new('Plane.391', me_plane_670)

# ---- transforms, parenting, visibility, modifiers, constraints
ob_frame.location = (0.0, 0.0, 0.0)
ob_frame.rotation_euler = (-1.629e-07, 0.0, 0.0)
ob_frame.scale = (3.49, 3.455, 1.0)
ob_frame.color = (0.8, 0.8, 0.8, 1.0)
ob_plane_002.location = (2.895, -1.275, 0.0)
ob_plane_002.scale = (0.5688, 2.15, 1.0)
ob_plane_003.location = (1.775, -2.475, 0.0)
ob_plane_003.scale = (0.5688, 0.95, 1.0)
ob_plane.location = (0.63, 0.275, 0.0)
ob_plane.scale = (1.699, 0.6, 1.0)
ob_plane_371.location = (0.63, -0.925, 0.0)
ob_plane_371.scale = (1.699, 0.6, 1.0)
ob_plane_004.location = (0.6375, -2.475, 0.0)
ob_plane_004.scale = (0.5688, 0.95, 1.0)
ob_plane_005.location = (-0.5, -2.475, 0.0)
ob_plane_005.scale = (0.5688, 0.95, 1.0)
ob_plane_006.location = (2.865, -1.275, 0.0)
ob_plane_006.scale = (0.6, 2.15, 1.0)
ob_plane_007.location = (0.65, 0.26, 0.0)
ob_plane_007.scale = (1.69, 0.615, 1.0)
ob_plane_008.location = (0.65, -0.94, 0.0)
ob_plane_008.scale = (1.69, 0.615, 1.0)
ob_plane_010.location = (0.625, -2.475, 0.0)
ob_plane_010.scale = (0.6, 0.95, 1.0)
ob_plane_009.location = (1.74, -2.475, 0.0)
ob_plane_009.scale = (0.6, 0.95, 1.0)
ob_plane_011.location = (-0.49, -2.475, 0.0)
ob_plane_011.scale = (0.6, 0.95, 1.0)
ob_plane_012.location = (2.24, -1.275, 0.0)
ob_plane_012.scale = (0.025, 2.15, 1.0)
ob_plane_014.location = (0.65, -1.58, 0.0)
ob_plane_014.scale = (1.69, 0.025, 1.0)
ob_plane_013.location = (0.65, -0.38, 0.0)
ob_plane_013.scale = (1.69, 0.025, 1.0)
ob_plane_015.location = (1.115, -2.475, 0.0)
ob_plane_015.scale = (0.025, 0.95, 1.0)
ob_plane_016.location = (0.0, -2.475, 0.0)
ob_plane_016.scale = (0.025, 0.95, 1.0)
ob_plane_017.location = (-1.115, -2.475, 0.0)
ob_plane_017.scale = (0.025, 0.95, 1.0)
ob_plane_018.location = (3.385, -3.197, 0.0)
ob_plane_018.scale = (0.065, 0.2135, 1.0)
ob_plane_108.location = (2.116, 0.78, 0.0)
ob_plane_108.scale = (0.2094, 0.075, 1.0)
ob_plane_172.location = (2.116, -0.42, 0.0)
ob_plane_172.scale = (0.2094, 0.075, 1.0)
ob_plane_236.location = (2.26, -3.223, 0.0)
ob_plane_236.scale = (0.065, 0.187, 1.0)
ob_plane_281.location = (1.145, -3.223, 0.0)
ob_plane_281.scale = (0.065, 0.187, 1.0)
ob_plane_326.location = (0.03, -3.223, 0.0)
ob_plane_326.scale = (0.065, 0.187, 1.0)
ob_plane_001.location = (-1.62, 0.0, 0.0)
ob_plane_001.scale = (0.55, 3.425, 1.0)
ob_plane_372.location = (-2.365, 2.892, 0.0)
ob_plane_372.scale = (0.195, 0.533, 1.0)
ob_plane_373.location = (-2.365, 1.826, 0.0)
ob_plane_373.scale = (0.195, 0.533, 1.0)
ob_plane_374.location = (-2.365, 0.76, 0.0)
ob_plane_374.scale = (0.195, 0.533, 1.0)
ob_plane_375.location = (-2.365, -0.306, 0.0)
ob_plane_375.scale = (0.195, 0.533, 1.0)
ob_plane_376.location = (-2.365, -1.372, 0.0)
ob_plane_376.scale = (0.195, 0.533, 1.0)
ob_plane_377.location = (-3.025, -3.24, 0.0)
ob_plane_377.scale = (0.435, 0.185, 1.0)
ob_plane_379.location = (-2.38, -3.24, 0.0)
ob_plane_379.scale = (0.21, 0.185, 1.0)
ob_plane_397.location = (-2.808, -2.48, 0.0)
ob_plane_397.scale = (0.6525, 0.575, 1.0)
ob_plane_381.location = (-2.195, 0.0, 0.0)
ob_plane_381.scale = (0.025, 3.425, 1.0)
ob_plane_390.location = (-2.808, -3.08, 0.0)
ob_plane_390.scale = (0.6525, 0.025, 1.0)
ob_plane_518.location = (-2.36, 2.3, 0.0)
ob_plane_518.scale = (0.2, 0.025, 1.0)
ob_plane_392.location = (-2.36, 1.234, 0.0)
ob_plane_392.scale = (0.2, 0.025, 1.0)
ob_plane_393.location = (-2.36, 0.168, 0.0)
ob_plane_393.scale = (0.2, 0.025, 1.0)
ob_plane_394.location = (-2.36, -0.898, 0.0)
ob_plane_394.scale = (0.2, 0.025, 1.0)
ob_plane_395.location = (-2.36, -1.964, 0.0)
ob_plane_395.scale = (0.2, 0.025, 1.0)
ob_plane_396.location = (-2.535, -3.225, 0.0)
ob_plane_396.scale = (0.025, 0.2, 1.0)
ob_plane_382.location = (-2.36, 2.875, 0.0)
ob_plane_382.scale = (0.2, 0.55, 1.0)
ob_plane_383.location = (-2.36, 1.809, 0.0)
ob_plane_383.scale = (0.2, 0.55, 1.0)
ob_plane_384.location = (-2.36, 0.743, 0.0)
ob_plane_384.scale = (0.2, 0.55, 1.0)
ob_plane_385.location = (-2.36, -0.323, 0.0)
ob_plane_385.scale = (0.2, 0.55, 1.0)
ob_plane_386.location = (-2.36, -1.389, 0.0)
ob_plane_386.scale = (0.2, 0.55, 1.0)
ob_plane_378.location = (-2.808, -2.48, 0.0)
ob_plane_378.scale = (0.6525, 0.575, 1.0)
ob_plane_380.location = (-1.62, 0.0, 0.0)
ob_plane_380.scale = (0.55, 3.425, 1.0)
ob_plane_387.location = (-3.01, -3.225, 0.0)
ob_plane_387.scale = (0.45, 0.2, 1.0)
ob_plane_388.location = (-2.38, -3.24, 0.0)
ob_plane_388.scale = (0.21, 0.185, 1.0)
ob_plane_520.location = (-2.38, -3.325, 0.0)
ob_plane_520.scale = (0.195, 0.085, 1.0)
ob_plane_517.location = (-2.329, -1.99, 0.0)
ob_plane_517.scale = (0.1587, 0.07, 1.0)
ob_plane_519.location = (-3.375, -3.225, 0.0)
ob_plane_519.scale = (0.07, 0.185, 1.0)
ob_plane_389.location = (-1.152, -3.197, 0.0)
ob_plane_389.scale = (0.06688, 0.2131, 1.0)
ob_plane_391.location = (-2.36, 3.345, 0.0)
ob_plane_391.scale = (0.185, 0.06688, 1.0)

# ---- collection membership
scene.collection.objects.link(ob_frame)
col_cleanedplane.objects.link(ob_plane_002)
col_cleanedplane.objects.link(ob_plane_003)
col_cleanedplane.objects.link(ob_plane)
col_cleanedplane.objects.link(ob_plane_371)
col_cleanedplane.objects.link(ob_plane_004)
col_cleanedplane.objects.link(ob_plane_005)
col_supportline.objects.link(ob_plane_006)
col_supportline.objects.link(ob_plane_007)
col_supportline.objects.link(ob_plane_008)
col_supportline.objects.link(ob_plane_010)
col_supportline.objects.link(ob_plane_009)
col_supportline.objects.link(ob_plane_011)
col_goallines.objects.link(ob_plane_012)
col_goallines.objects.link(ob_plane_014)
col_goallines.objects.link(ob_plane_013)
col_goallines.objects.link(ob_plane_015)
col_goallines.objects.link(ob_plane_016)
col_goallines.objects.link(ob_plane_017)
col_targetplanes1.objects.link(ob_plane_018)
col_targetplane2.objects.link(ob_plane_108)
col_targetplanes3.objects.link(ob_plane_172)
col_targetplanes4.objects.link(ob_plane_236)
col_targetplanes5.objects.link(ob_plane_281)
col_targetplanes6.objects.link(ob_plane_326)
col_cleaenedplanes2.objects.link(ob_plane_001)
col_cleaenedplanes2.objects.link(ob_plane_372)
col_cleaenedplanes2.objects.link(ob_plane_373)
col_cleaenedplanes2.objects.link(ob_plane_374)
col_cleaenedplanes2.objects.link(ob_plane_375)
col_cleaenedplanes2.objects.link(ob_plane_376)
col_cleaenedplanes2.objects.link(ob_plane_377)
col_cleaenedplanes2.objects.link(ob_plane_379)
col_cleaenedplanes2.objects.link(ob_plane_397)
col_goal2.objects.link(ob_plane_381)
col_goal2.objects.link(ob_plane_390)
col_goal2.objects.link(ob_plane_518)
col_goal2.objects.link(ob_plane_392)
col_goal2.objects.link(ob_plane_393)
col_goal2.objects.link(ob_plane_394)
col_goal2.objects.link(ob_plane_395)
col_goal2.objects.link(ob_plane_396)
col_spupportlines2.objects.link(ob_plane_382)
col_spupportlines2.objects.link(ob_plane_383)
col_spupportlines2.objects.link(ob_plane_384)
col_spupportlines2.objects.link(ob_plane_385)
col_spupportlines2.objects.link(ob_plane_386)
col_spupportlines2.objects.link(ob_plane_378)
col_spupportlines2.objects.link(ob_plane_380)
col_spupportlines2.objects.link(ob_plane_387)
col_spupportlines2.objects.link(ob_plane_388)
col_spupportlines2.objects.link(ob_plane_520)
col_targetplanes8.objects.link(ob_plane_517)
col_targetplanes8.objects.link(ob_plane_519)
col_targetplanes8.objects.link(ob_plane_389)
col_targetplanes8.objects.link(ob_plane_391)

# ---- scene / render settings (as saved in the file)
scene.frame_start = 1; scene.frame_end = 250; scene.frame_set(1)
scene.render.engine = 'BLENDER_EEVEE_NEXT'
scene.cycles.use_denoising = False
scene.cycles.samples = 128
scene.cycles.sampling_pattern = 'TABULATED_SOBOL'
scene.cycles.use_adaptive_sampling = False
scene.cycles.use_light_tree = False
scene.view_settings.view_transform = 'Filmic'
bpy.context.view_layer.update()

# ---- added for rendering (the .blend has no active camera and no usable light): camera, sun
cam_auto = bpy.data.cameras.new('AutoCamera')
cam_auto.lens = 50.0
cam_auto.sensor_width = 36.0
cam_auto.clip_end = 1000.0
ob_auto_camera = bpy.data.objects.new('AutoCamera', cam_auto)
scene.collection.objects.link(ob_auto_camera)
ob_auto_camera.location = (9.08741, -10.9049, 7.26992)
ob_auto_camera.rotation_euler = (1.09748, -7.21219e-08, 0.694738)
scene.camera = ob_auto_camera
light_auto_sun = bpy.data.lights.new('AutoSun', 'SUN')
light_auto_sun.energy = 3.0
light_auto_sun.angle = 0.0523599
ob_auto_sun = bpy.data.objects.new('AutoSun', light_auto_sun)
scene.collection.objects.link(ob_auto_sun)
ob_auto_sun.rotation_euler = (0.872665, 0.174533, 0.523599)
bpy.context.view_layer.update()
